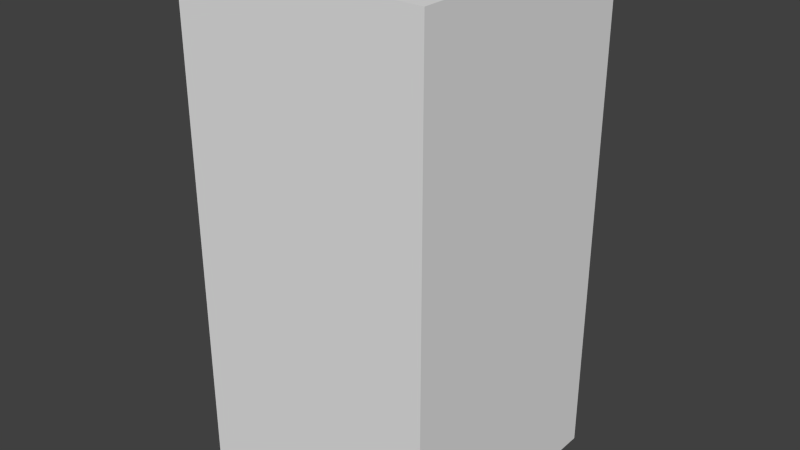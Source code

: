 # Source: greyDropSeven.blend  (saved by Blender 2.68.0; exported with 4.5.12 LTS)
import bpy
from mathutils import Matrix  # noqa: F401  (used for matrix-valued properties, if any)

bpy.ops.wm.read_factory_settings(use_empty=True)
scene = bpy.context.scene
scene.name = 'Scene'

# ---- collections
col_collection_1 = bpy.data.collections.new('Collection 1'); scene.collection.children.link(col_collection_1)

# ---- world
world_world = bpy.data.worlds.new('World'); scene.world = world_world
world_world.color = (0.05088, 0.05088, 0.05088)
world_world.use_sun_shadow = False
world_world.sun_shadow_jitter_overblur = 0.0
world_world.cycles.sampling_method = 'MANUAL'
world_world.cycles.sample_map_resolution = 256

# ---- meshes
me_greydropseven = bpy.data.meshes.new('greyDropSeven')
me_greydropseven.from_pydata([(-0.5, -0.5, -1.0), (-0.5, 0.5, -1.0), (0.5, 0.5, -1.0), (0.5, -0.5, -1.0), (-0.5, -0.5, 1.0), (-0.5, 0.5, 1.0), (0.5, 0.5, 1.0), (0.5, -0.5, 1.0)], [], [(4, 5, 1, 0), (5, 6, 2, 1), (6, 7, 3, 2), (7, 4, 0, 3), (0, 1, 2, 3), (7, 6, 5, 4)])
me_greydropseven.use_remesh_preserve_volume = False
me_greydropseven.use_remesh_preserve_attributes = False
me_greydropseven.use_mirror_vertex_groups = False
me_greydropseven.update()

# ---- objects
ob_greydropseven = bpy.data.objects.new('greyDropSeven', me_greydropseven)

# ---- transforms, parenting, visibility, modifiers, constraints
ob_greydropseven.location = (0.0, 0.0, 0.0)
ob_greydropseven.lineart.crease_threshold = 0.0

# ---- collection membership
col_collection_1.objects.link(ob_greydropseven)

# ---- scene / render settings (as saved in the file)
scene.frame_start = 1; scene.frame_end = 250; scene.frame_set(1)
scene.render.engine = 'BLENDER_EEVEE_NEXT'
scene.render.image_settings.color_mode = 'RGB'
scene.render.image_settings.compression = 90
scene.render.resolution_percentage = 50
scene.render.dither_intensity = 0.0
scene.cycles.use_denoising = False
scene.cycles.samples = 10
scene.cycles.sampling_pattern = 'TABULATED_SOBOL'
scene.cycles.light_sampling_threshold = 0.0
scene.cycles.use_adaptive_sampling = False
scene.cycles.use_light_tree = False
scene.cycles.blur_glossy = 0.0
scene.cycles.volume_bounces = 1
scene.cycles.pixel_filter_type = 'GAUSSIAN'
scene.cycles.sample_clamp_indirect = 0.0
scene.view_settings.view_transform = 'Standard'
bpy.context.view_layer.update()

# ---- added for rendering (the .blend has no active camera and no usable light): camera, sun
cam_auto = bpy.data.cameras.new('AutoCamera')
cam_auto.lens = 50.0
cam_auto.sensor_width = 36.0
cam_auto.clip_end = 1000.0
ob_auto_camera = bpy.data.objects.new('AutoCamera', cam_auto)
scene.collection.objects.link(ob_auto_camera)
ob_auto_camera.location = (2.26633, -2.71959, 1.81306)
ob_auto_camera.rotation_euler = (1.09748, -7.21219e-08, 0.694738)
scene.camera = ob_auto_camera
light_auto_sun = bpy.data.lights.new('AutoSun', 'SUN')
light_auto_sun.energy = 3.0
light_auto_sun.angle = 0.0523599
ob_auto_sun = bpy.data.objects.new('AutoSun', light_auto_sun)
scene.collection.objects.link(ob_auto_sun)
ob_auto_sun.rotation_euler = (0.872665, 0.174533, 0.523599)
bpy.context.view_layer.update()
